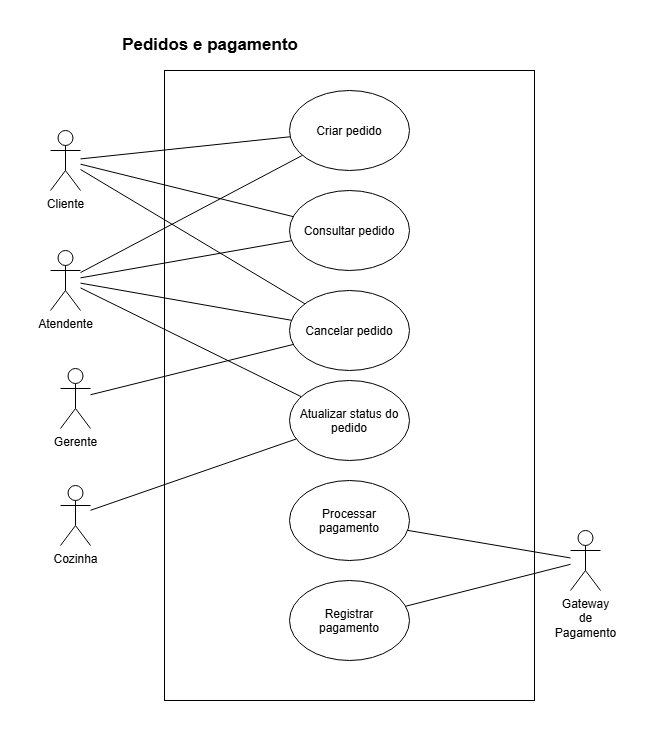

The diagram above was exported from draw.io. Its source (the exported page's mxGraphModel, read from the mxfile embedded in the PNG):
<mxGraphModel dx="1414" dy="743" grid="1" gridSize="10" guides="1" tooltips="1" connect="1" arrows="1" fold="1" page="1" pageScale="1" pageWidth="827" pageHeight="1169" math="0" shadow="0">
  <root>
    <mxCell id="0" />
    <mxCell id="1" parent="0" />
    <mxCell id="VUa5wZaPzLyIcbLO3qN8-1" parent="1" style="rounded=0;whiteSpace=wrap;html=1;" value="" vertex="1">
      <mxGeometry height="630" width="370" x="304" y="140" as="geometry" />
    </mxCell>
    <mxCell id="VUa5wZaPzLyIcbLO3qN8-25" parent="1" style="text;html=1;whiteSpace=wrap;strokeColor=none;fillColor=none;align=center;verticalAlign=middle;rounded=0;fontStyle=1;fontSize=17;" value="Pedidos e pagamento" vertex="1">
      <mxGeometry height="30" width="360" x="170" y="100" as="geometry" />
    </mxCell>
    <mxCell id="VUa5wZaPzLyIcbLO3qN8-69" edge="1" parent="1" source="VUa5wZaPzLyIcbLO3qN8-58" style="edgeStyle=none;rounded=0;orthogonalLoop=1;jettySize=auto;html=1;endArrow=none;endFill=0;" target="VUa5wZaPzLyIcbLO3qN8-63">
      <mxGeometry relative="1" as="geometry" />
    </mxCell>
    <mxCell id="VUa5wZaPzLyIcbLO3qN8-70" edge="1" parent="1" source="VUa5wZaPzLyIcbLO3qN8-58" style="edgeStyle=none;rounded=0;orthogonalLoop=1;jettySize=auto;html=1;endArrow=none;endFill=0;" target="VUa5wZaPzLyIcbLO3qN8-64">
      <mxGeometry relative="1" as="geometry" />
    </mxCell>
    <mxCell id="VUa5wZaPzLyIcbLO3qN8-71" edge="1" parent="1" source="VUa5wZaPzLyIcbLO3qN8-58" style="edgeStyle=none;rounded=0;orthogonalLoop=1;jettySize=auto;html=1;endArrow=none;endFill=0;" target="VUa5wZaPzLyIcbLO3qN8-66">
      <mxGeometry relative="1" as="geometry" />
    </mxCell>
    <mxCell id="VUa5wZaPzLyIcbLO3qN8-58" parent="1" style="shape=umlActor;verticalLabelPosition=bottom;verticalAlign=top;html=1;outlineConnect=0;" value="Cliente" vertex="1">
      <mxGeometry height="60" width="30" x="190" y="200" as="geometry" />
    </mxCell>
    <mxCell id="VUa5wZaPzLyIcbLO3qN8-77" edge="1" parent="1" source="VUa5wZaPzLyIcbLO3qN8-59" style="edgeStyle=none;rounded=0;orthogonalLoop=1;jettySize=auto;html=1;endArrow=none;endFill=0;" target="VUa5wZaPzLyIcbLO3qN8-66">
      <mxGeometry relative="1" as="geometry" />
    </mxCell>
    <mxCell id="VUa5wZaPzLyIcbLO3qN8-59" parent="1" style="shape=umlActor;verticalLabelPosition=bottom;verticalAlign=top;html=1;outlineConnect=0;" value="Gerente" vertex="1">
      <mxGeometry height="60" width="30" x="200" y="438" as="geometry" />
    </mxCell>
    <mxCell id="VUa5wZaPzLyIcbLO3qN8-72" edge="1" parent="1" source="VUa5wZaPzLyIcbLO3qN8-60" style="edgeStyle=none;rounded=0;orthogonalLoop=1;jettySize=auto;html=1;endArrow=none;endFill=0;" target="VUa5wZaPzLyIcbLO3qN8-63">
      <mxGeometry relative="1" as="geometry" />
    </mxCell>
    <mxCell id="VUa5wZaPzLyIcbLO3qN8-73" edge="1" parent="1" source="VUa5wZaPzLyIcbLO3qN8-60" style="edgeStyle=none;rounded=0;orthogonalLoop=1;jettySize=auto;html=1;endArrow=none;endFill=0;" target="VUa5wZaPzLyIcbLO3qN8-64">
      <mxGeometry relative="1" as="geometry" />
    </mxCell>
    <mxCell id="VUa5wZaPzLyIcbLO3qN8-74" edge="1" parent="1" source="VUa5wZaPzLyIcbLO3qN8-60" style="edgeStyle=none;rounded=0;orthogonalLoop=1;jettySize=auto;html=1;endArrow=none;endFill=0;" target="VUa5wZaPzLyIcbLO3qN8-66">
      <mxGeometry relative="1" as="geometry" />
    </mxCell>
    <mxCell id="VUa5wZaPzLyIcbLO3qN8-75" edge="1" parent="1" source="VUa5wZaPzLyIcbLO3qN8-60" style="edgeStyle=none;rounded=0;orthogonalLoop=1;jettySize=auto;html=1;endArrow=none;endFill=0;" target="VUa5wZaPzLyIcbLO3qN8-65">
      <mxGeometry relative="1" as="geometry" />
    </mxCell>
    <mxCell id="VUa5wZaPzLyIcbLO3qN8-60" parent="1" style="shape=umlActor;verticalLabelPosition=bottom;verticalAlign=top;html=1;outlineConnect=0;" value="Atendente" vertex="1">
      <mxGeometry height="60" width="30" x="190" y="320" as="geometry" />
    </mxCell>
    <mxCell id="VUa5wZaPzLyIcbLO3qN8-78" edge="1" parent="1" source="VUa5wZaPzLyIcbLO3qN8-61" style="edgeStyle=none;rounded=0;orthogonalLoop=1;jettySize=auto;html=1;endArrow=none;endFill=0;" target="VUa5wZaPzLyIcbLO3qN8-67">
      <mxGeometry relative="1" as="geometry" />
    </mxCell>
    <mxCell id="VUa5wZaPzLyIcbLO3qN8-79" edge="1" parent="1" source="VUa5wZaPzLyIcbLO3qN8-61" style="edgeStyle=none;rounded=0;orthogonalLoop=1;jettySize=auto;html=1;endArrow=none;endFill=0;" target="VUa5wZaPzLyIcbLO3qN8-68">
      <mxGeometry relative="1" as="geometry" />
    </mxCell>
    <mxCell id="VUa5wZaPzLyIcbLO3qN8-61" parent="1" style="shape=umlActor;verticalLabelPosition=bottom;verticalAlign=top;html=1;outlineConnect=0;" value="Gateway&lt;br&gt;de&lt;br&gt;Pagamento" vertex="1">
      <mxGeometry height="60" width="30" x="710" y="600" as="geometry" />
    </mxCell>
    <mxCell id="VUa5wZaPzLyIcbLO3qN8-76" edge="1" parent="1" source="VUa5wZaPzLyIcbLO3qN8-62" style="edgeStyle=none;rounded=0;orthogonalLoop=1;jettySize=auto;html=1;endArrow=none;endFill=0;" target="VUa5wZaPzLyIcbLO3qN8-65">
      <mxGeometry relative="1" as="geometry" />
    </mxCell>
    <mxCell id="VUa5wZaPzLyIcbLO3qN8-62" parent="1" style="shape=umlActor;verticalLabelPosition=bottom;verticalAlign=top;html=1;outlineConnect=0;" value="Cozinha" vertex="1">
      <mxGeometry height="60" width="30" x="200" y="555" as="geometry" />
    </mxCell>
    <mxCell id="VUa5wZaPzLyIcbLO3qN8-63" parent="1" style="ellipse;whiteSpace=wrap;html=1;shapeInside=1;" value="Criar pedido" vertex="1">
      <mxGeometry height="80" width="120" x="429" y="160" as="geometry" />
    </mxCell>
    <mxCell id="VUa5wZaPzLyIcbLO3qN8-64" parent="1" style="ellipse;whiteSpace=wrap;html=1;shapeInside=1;" value="Consultar pedido" vertex="1">
      <mxGeometry height="80" width="120" x="429" y="260" as="geometry" />
    </mxCell>
    <mxCell id="VUa5wZaPzLyIcbLO3qN8-65" parent="1" style="ellipse;whiteSpace=wrap;html=1;shapeInside=1;" value="Atualizar status do pedido" vertex="1">
      <mxGeometry height="80" width="120" x="429" y="450" as="geometry" />
    </mxCell>
    <mxCell id="VUa5wZaPzLyIcbLO3qN8-66" parent="1" style="ellipse;whiteSpace=wrap;html=1;shapeInside=1;" value="Cancelar pedido" vertex="1">
      <mxGeometry height="80" width="120" x="429" y="360" as="geometry" />
    </mxCell>
    <mxCell id="VUa5wZaPzLyIcbLO3qN8-67" parent="1" style="ellipse;whiteSpace=wrap;html=1;shapeInside=1;" value="Processar pagamento" vertex="1">
      <mxGeometry height="80" width="120" x="429" y="550" as="geometry" />
    </mxCell>
    <mxCell id="VUa5wZaPzLyIcbLO3qN8-68" parent="1" style="ellipse;whiteSpace=wrap;html=1;shapeInside=1;" value="Registrar pagamento" vertex="1">
      <mxGeometry height="80" width="120" x="429" y="650" as="geometry" />
    </mxCell>
  </root>
</mxGraphModel>